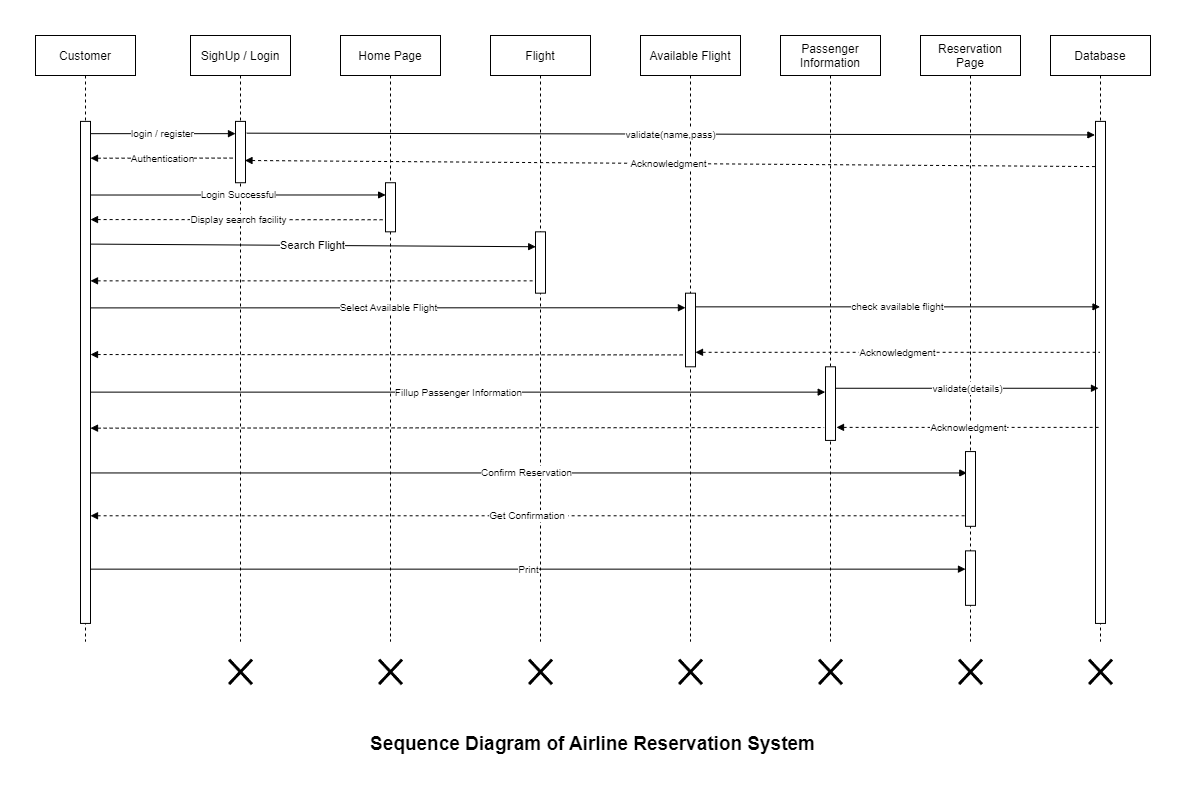

The diagram above was exported from draw.io. Its source (the exported page's mxGraphModel, read from the mxfile embedded in the PNG):
<mxGraphModel dx="2072" dy="1212" grid="1" gridSize="10" guides="1" tooltips="1" connect="1" arrows="1" fold="1" page="1" pageScale="1" pageWidth="1169" pageHeight="827" math="0" shadow="0">
  <root>
    <mxCell id="0" />
    <mxCell id="1" parent="0" />
    <mxCell id="ziVx3dhP-D84dbd3S2Zg-16" value="" style="group" parent="1" vertex="1" connectable="0">
      <mxGeometry x="27" y="50" width="1115" height="727.81" as="geometry" />
    </mxCell>
    <mxCell id="3nuBFxr9cyL0pnOWT2aG-1" value="Customer" style="shape=umlLifeline;perimeter=lifelinePerimeter;container=0;collapsible=0;recursiveResize=0;rounded=0;shadow=0;strokeWidth=1;" parent="ziVx3dhP-D84dbd3S2Zg-16" vertex="1">
      <mxGeometry width="100" height="606.0181410517732" as="geometry" />
    </mxCell>
    <mxCell id="3nuBFxr9cyL0pnOWT2aG-5" value="SighUp / Login" style="shape=umlLifeline;perimeter=lifelinePerimeter;container=0;collapsible=0;recursiveResize=0;rounded=0;shadow=0;strokeWidth=1;" parent="ziVx3dhP-D84dbd3S2Zg-16" vertex="1">
      <mxGeometry x="155" width="100" height="606.0181410517732" as="geometry" />
    </mxCell>
    <mxCell id="Khr7j5VVwdIpFSKAHtkD-1" value="Home Page" style="shape=umlLifeline;perimeter=lifelinePerimeter;container=0;collapsible=0;recursiveResize=0;rounded=0;shadow=0;strokeWidth=1;" parent="ziVx3dhP-D84dbd3S2Zg-16" vertex="1">
      <mxGeometry x="305" width="100" height="606.0181410517732" as="geometry" />
    </mxCell>
    <mxCell id="p9kovUa8sHWyjOpRZvxh-2" value="Database" style="shape=umlLifeline;perimeter=lifelinePerimeter;container=0;collapsible=0;recursiveResize=0;rounded=0;shadow=0;strokeWidth=1;" parent="ziVx3dhP-D84dbd3S2Zg-16" vertex="1">
      <mxGeometry x="1015" width="100" height="606.0181410517732" as="geometry" />
    </mxCell>
    <mxCell id="p9kovUa8sHWyjOpRZvxh-4" value="Flight" style="shape=umlLifeline;perimeter=lifelinePerimeter;container=0;collapsible=0;recursiveResize=0;rounded=0;shadow=0;strokeWidth=1;" parent="ziVx3dhP-D84dbd3S2Zg-16" vertex="1">
      <mxGeometry x="455" width="100" height="606.0181410517732" as="geometry" />
    </mxCell>
    <mxCell id="p9kovUa8sHWyjOpRZvxh-10" value="&lt;font style=&quot;font-size: 10px;&quot;&gt;Login Successful&lt;/font&gt;" style="endArrow=block;endSize=5;endFill=1;html=1;rounded=0;jumpSize=2;entryX=0.011;entryY=0.249;entryDx=0;entryDy=0;entryPerimeter=0;" parent="ziVx3dhP-D84dbd3S2Zg-16" target="Khr7j5VVwdIpFSKAHtkD-2" edge="1">
      <mxGeometry width="160" relative="1" as="geometry">
        <mxPoint x="55" y="159.51536166756733" as="sourcePoint" />
        <mxPoint x="355" y="159.51536166756733" as="targetPoint" />
        <mxPoint as="offset" />
      </mxGeometry>
    </mxCell>
    <mxCell id="p9kovUa8sHWyjOpRZvxh-13" value="&lt;font style=&quot;font-size: 10px;&quot;&gt;Authentication&lt;/font&gt;" style="endArrow=none;endSize=5;endFill=0;html=1;rounded=0;jumpSize=2;fontSize=5;startArrow=block;startFill=1;startSize=5;entryX=-0.062;entryY=0.598;entryDx=0;entryDy=0;entryPerimeter=0;dashed=1;" parent="ziVx3dhP-D84dbd3S2Zg-16" target="3nuBFxr9cyL0pnOWT2aG-6" edge="1">
      <mxGeometry width="160" relative="1" as="geometry">
        <mxPoint x="55" y="122.70412435966716" as="sourcePoint" />
        <mxPoint x="195" y="122.70412435966716" as="targetPoint" />
        <mxPoint as="offset" />
      </mxGeometry>
    </mxCell>
    <mxCell id="p9kovUa8sHWyjOpRZvxh-14" value="&lt;span style=&quot;font-size: 10px;&quot;&gt;Display search facility&lt;/span&gt;" style="endArrow=none;endSize=5;endFill=0;html=1;rounded=0;jumpSize=2;fontSize=5;startArrow=block;startFill=1;startSize=5;entryX=-0.078;entryY=0.754;entryDx=0;entryDy=0;entryPerimeter=0;dashed=1;" parent="ziVx3dhP-D84dbd3S2Zg-16" target="Khr7j5VVwdIpFSKAHtkD-2" edge="1">
      <mxGeometry width="160" relative="1" as="geometry">
        <mxPoint x="55" y="184.05618653950074" as="sourcePoint" />
        <mxPoint x="355" y="184.05618653950074" as="targetPoint" />
        <mxPoint as="offset" />
      </mxGeometry>
    </mxCell>
    <mxCell id="p9kovUa8sHWyjOpRZvxh-15" value="Reservation&#10;Page" style="shape=umlLifeline;perimeter=lifelinePerimeter;container=0;collapsible=0;recursiveResize=0;rounded=0;shadow=0;strokeWidth=1;" parent="ziVx3dhP-D84dbd3S2Zg-16" vertex="1">
      <mxGeometry x="885" width="100" height="606.0181410517732" as="geometry" />
    </mxCell>
    <mxCell id="p9kovUa8sHWyjOpRZvxh-28" value="Passenger &#10;Information" style="shape=umlLifeline;perimeter=lifelinePerimeter;container=0;collapsible=0;recursiveResize=0;rounded=0;shadow=0;strokeWidth=1;" parent="ziVx3dhP-D84dbd3S2Zg-16" vertex="1">
      <mxGeometry x="745" width="100" height="606.0181410517732" as="geometry" />
    </mxCell>
    <mxCell id="p9kovUa8sHWyjOpRZvxh-30" value="Available Flight" style="shape=umlLifeline;perimeter=lifelinePerimeter;container=0;collapsible=0;recursiveResize=0;rounded=0;shadow=0;strokeWidth=1;" parent="ziVx3dhP-D84dbd3S2Zg-16" vertex="1">
      <mxGeometry x="605" width="100" height="606.0181410517732" as="geometry" />
    </mxCell>
    <mxCell id="p9kovUa8sHWyjOpRZvxh-32" value="&lt;span style=&quot;font-size: 10px;&quot;&gt;Select Available Flight&lt;/span&gt;" style="endArrow=block;endSize=5;endFill=1;html=1;rounded=0;jumpSize=2;entryX=-0.007;entryY=0.198;entryDx=0;entryDy=0;entryPerimeter=0;" parent="ziVx3dhP-D84dbd3S2Zg-16" target="p9kovUa8sHWyjOpRZvxh-31" edge="1">
      <mxGeometry width="160" relative="1" as="geometry">
        <mxPoint x="55" y="272.4031560784611" as="sourcePoint" />
        <mxPoint x="530.2" y="272.5381306152568" as="targetPoint" />
        <mxPoint as="offset" />
      </mxGeometry>
    </mxCell>
    <mxCell id="p9kovUa8sHWyjOpRZvxh-36" value="" style="endArrow=none;endSize=5;endFill=0;html=1;rounded=0;jumpSize=2;fontSize=5;startArrow=block;startFill=1;startSize=5;entryX=-0.133;entryY=0.825;entryDx=0;entryDy=0;entryPerimeter=0;dashed=1;" parent="ziVx3dhP-D84dbd3S2Zg-16" target="p9kovUa8sHWyjOpRZvxh-29" edge="1">
      <mxGeometry width="160" relative="1" as="geometry">
        <mxPoint x="55" y="392.6531979509349" as="sourcePoint" />
        <mxPoint x="652.5" y="393.03358073644984" as="targetPoint" />
        <mxPoint as="offset" />
      </mxGeometry>
    </mxCell>
    <mxCell id="p9kovUa8sHWyjOpRZvxh-38" value="&lt;font style=&quot;font-size: 10px;&quot;&gt;Confirm Reservation&lt;/font&gt;" style="endArrow=block;endSize=5;endFill=1;html=1;rounded=0;jumpSize=2;entryX=0.13;entryY=0.286;entryDx=0;entryDy=0;entryPerimeter=0;" parent="ziVx3dhP-D84dbd3S2Zg-16" source="3nuBFxr9cyL0pnOWT2aG-1" target="p9kovUa8sHWyjOpRZvxh-16" edge="1">
      <mxGeometry width="160" relative="1" as="geometry">
        <mxPoint x="95.00000000000011" y="429.4644352588353" as="sourcePoint" />
        <mxPoint x="925" y="430.69147650243167" as="targetPoint" />
        <mxPoint as="offset" />
      </mxGeometry>
    </mxCell>
    <mxCell id="3nuBFxr9cyL0pnOWT2aG-2" value="" style="points=[];perimeter=orthogonalPerimeter;rounded=0;shadow=0;strokeWidth=1;container=0;" parent="ziVx3dhP-D84dbd3S2Zg-16" vertex="1">
      <mxGeometry x="45" y="85.89176518548715" width="10" height="502.03628210354657" as="geometry" />
    </mxCell>
    <mxCell id="3nuBFxr9cyL0pnOWT2aG-6" value="" style="points=[];perimeter=orthogonalPerimeter;rounded=0;shadow=0;strokeWidth=1;container=0;" parent="ziVx3dhP-D84dbd3S2Zg-16" vertex="1">
      <mxGeometry x="200" y="85.89288705176702" width="10" height="61.35206217983359" as="geometry" />
    </mxCell>
    <mxCell id="p9kovUa8sHWyjOpRZvxh-6" value="&lt;font style=&quot;font-size: 10px;&quot;&gt;login / register&lt;/font&gt;" style="endArrow=block;endSize=5;endFill=1;html=1;rounded=0;jumpSize=2;" parent="ziVx3dhP-D84dbd3S2Zg-16" edge="1">
      <mxGeometry width="160" relative="1" as="geometry">
        <mxPoint x="55" y="98.16329948773372" as="sourcePoint" />
        <mxPoint x="200" y="98.16329948773372" as="targetPoint" />
        <mxPoint as="offset" />
      </mxGeometry>
    </mxCell>
    <mxCell id="p9kovUa8sHWyjOpRZvxh-17" value="Search Flight" style="endArrow=block;endSize=5;endFill=1;html=1;rounded=0;jumpSize=2;entryX=0.02;entryY=0.243;entryDx=0;entryDy=0;entryPerimeter=0;" parent="ziVx3dhP-D84dbd3S2Zg-16" target="p9kovUa8sHWyjOpRZvxh-5" edge="1">
      <mxGeometry width="160" relative="1" as="geometry">
        <mxPoint x="55" y="208.5970114114342" as="sourcePoint" />
        <mxPoint x="350.1100000000001" y="208.5970114114342" as="targetPoint" />
        <mxPoint as="offset" />
      </mxGeometry>
    </mxCell>
    <mxCell id="Khr7j5VVwdIpFSKAHtkD-2" value="" style="points=[];perimeter=orthogonalPerimeter;rounded=0;shadow=0;strokeWidth=1;container=0;" parent="ziVx3dhP-D84dbd3S2Zg-16" vertex="1">
      <mxGeometry x="350" y="147.24494923160063" width="10" height="49.08164974386687" as="geometry" />
    </mxCell>
    <mxCell id="p9kovUa8sHWyjOpRZvxh-3" value="" style="points=[];perimeter=orthogonalPerimeter;rounded=0;shadow=0;strokeWidth=1;container=0;" parent="ziVx3dhP-D84dbd3S2Zg-16" vertex="1">
      <mxGeometry x="1060" y="85.89176518548715" width="10" height="502.03628210354657" as="geometry" />
    </mxCell>
    <mxCell id="p9kovUa8sHWyjOpRZvxh-7" value="&lt;font style=&quot;font-size: 10px;&quot;&gt;validate(name,pass)&lt;/font&gt;" style="endArrow=block;endSize=5;endFill=1;html=1;rounded=0;jumpSize=2;exitX=1.126;exitY=0.192;exitDx=0;exitDy=0;exitPerimeter=0;entryX=-0.061;entryY=0.027;entryDx=0;entryDy=0;entryPerimeter=0;" parent="ziVx3dhP-D84dbd3S2Zg-16" source="3nuBFxr9cyL0pnOWT2aG-6" target="p9kovUa8sHWyjOpRZvxh-3" edge="1">
      <mxGeometry x="-0.0008" width="160" relative="1" as="geometry">
        <mxPoint x="280" y="98.54368227324869" as="sourcePoint" />
        <mxPoint x="565" y="171.78577410353404" as="targetPoint" />
        <mxPoint as="offset" />
      </mxGeometry>
    </mxCell>
    <mxCell id="p9kovUa8sHWyjOpRZvxh-8" value="&lt;font style=&quot;font-size: 10px;&quot;&gt;Acknowledgment&lt;/font&gt;" style="endArrow=none;endSize=7;endFill=0;html=1;rounded=0;jumpSize=2;startArrow=block;startFill=1;startSize=5;exitX=0.948;exitY=0.637;exitDx=0;exitDy=0;exitPerimeter=0;entryX=-0.066;entryY=0.09;entryDx=0;entryDy=0;entryPerimeter=0;dashed=1;" parent="ziVx3dhP-D84dbd3S2Zg-16" source="3nuBFxr9cyL0pnOWT2aG-6" target="p9kovUa8sHWyjOpRZvxh-3" edge="1">
      <mxGeometry width="160" relative="1" as="geometry">
        <mxPoint x="235" y="125.15820684686048" as="sourcePoint" />
        <mxPoint x="1055" y="125.15820684686048" as="targetPoint" />
        <mxPoint as="offset" />
      </mxGeometry>
    </mxCell>
    <mxCell id="p9kovUa8sHWyjOpRZvxh-5" value="" style="points=[];perimeter=orthogonalPerimeter;rounded=0;shadow=0;strokeWidth=1;container=0;" parent="ziVx3dhP-D84dbd3S2Zg-16" vertex="1">
      <mxGeometry x="500" y="196.32659897546745" width="10" height="61.35206217983359" as="geometry" />
    </mxCell>
    <mxCell id="p9kovUa8sHWyjOpRZvxh-21" value="" style="endArrow=none;endSize=5;endFill=0;html=1;rounded=0;jumpSize=2;fontSize=5;startArrow=block;startFill=1;startSize=5;entryX=-0.003;entryY=0.799;entryDx=0;entryDy=0;entryPerimeter=0;dashed=1;" parent="ziVx3dhP-D84dbd3S2Zg-16" source="3nuBFxr9cyL0pnOWT2aG-2" target="p9kovUa8sHWyjOpRZvxh-5" edge="1">
      <mxGeometry width="160" relative="1" as="geometry">
        <mxPoint x="65" y="245.40824871933432" as="sourcePoint" />
        <mxPoint x="495" y="245.40824871933432" as="targetPoint" />
        <mxPoint as="offset" />
      </mxGeometry>
    </mxCell>
    <mxCell id="p9kovUa8sHWyjOpRZvxh-33" value="" style="endArrow=none;endSize=5;endFill=0;html=1;rounded=0;jumpSize=2;fontSize=5;startArrow=block;startFill=1;startSize=5;entryX=-0.003;entryY=0.799;entryDx=0;entryDy=0;entryPerimeter=0;dashed=1;" parent="ziVx3dhP-D84dbd3S2Zg-16" edge="1">
      <mxGeometry x="0.0017" width="160" relative="1" as="geometry">
        <mxPoint x="55" y="319.0307233351346" as="sourcePoint" />
        <mxPoint x="650" y="319.41110612064966" as="targetPoint" />
        <mxPoint as="offset" />
      </mxGeometry>
    </mxCell>
    <mxCell id="p9kovUa8sHWyjOpRZvxh-16" value="" style="points=[];perimeter=orthogonalPerimeter;rounded=0;shadow=0;strokeWidth=1;container=0;" parent="ziVx3dhP-D84dbd3S2Zg-16" vertex="1">
      <mxGeometry x="930" y="416.07215654300853" width="10" height="74.74826742763962" as="geometry" />
    </mxCell>
    <mxCell id="p9kovUa8sHWyjOpRZvxh-39" value="&lt;font style=&quot;font-size: 10px;&quot;&gt;Get Confirmation&amp;nbsp;&lt;/font&gt;" style="endArrow=none;endSize=5;endFill=0;html=1;rounded=0;jumpSize=2;fontSize=5;startArrow=block;startFill=1;startSize=5;entryX=-0.042;entryY=0.859;entryDx=0;entryDy=0;entryPerimeter=0;dashed=1;" parent="ziVx3dhP-D84dbd3S2Zg-16" source="3nuBFxr9cyL0pnOWT2aG-2" target="p9kovUa8sHWyjOpRZvxh-16" edge="1">
      <mxGeometry width="160" relative="1" as="geometry">
        <mxPoint x="195" y="479.1596056245003" as="sourcePoint" />
        <mxPoint x="928.6700000000001" y="478.54608500270206" as="targetPoint" />
        <mxPoint as="offset" />
      </mxGeometry>
    </mxCell>
    <mxCell id="p9kovUa8sHWyjOpRZvxh-29" value="" style="points=[];perimeter=orthogonalPerimeter;rounded=0;shadow=0;strokeWidth=1;container=0;" parent="ziVx3dhP-D84dbd3S2Zg-16" vertex="1">
      <mxGeometry x="790" y="331.30113577110137" width="10" height="73.6224746158003" as="geometry" />
    </mxCell>
    <mxCell id="p9kovUa8sHWyjOpRZvxh-31" value="" style="points=[];perimeter=orthogonalPerimeter;rounded=0;shadow=0;strokeWidth=1;container=0;" parent="ziVx3dhP-D84dbd3S2Zg-16" vertex="1">
      <mxGeometry x="650" y="257.67866115530103" width="10" height="73.6224746158003" as="geometry" />
    </mxCell>
    <mxCell id="ziVx3dhP-D84dbd3S2Zg-4" value="&lt;font style=&quot;font-size: 10px;&quot;&gt;validate(details)&lt;/font&gt;" style="endArrow=block;endSize=5;endFill=1;html=1;rounded=0;jumpSize=2;" parent="ziVx3dhP-D84dbd3S2Zg-16" source="p9kovUa8sHWyjOpRZvxh-29" edge="1">
      <mxGeometry x="-0.0008" width="160" relative="1" as="geometry">
        <mxPoint x="803" y="352.75682837342026" as="sourcePoint" />
        <mxPoint x="1063" y="352.75682837342026" as="targetPoint" />
        <mxPoint as="offset" />
      </mxGeometry>
    </mxCell>
    <mxCell id="p9kovUa8sHWyjOpRZvxh-35" value="&lt;font style=&quot;font-size: 10px;&quot;&gt;Fillup Passenger Information&lt;/font&gt;" style="endArrow=block;endSize=5;endFill=1;html=1;rounded=0;jumpSize=2;entryX=-0.028;entryY=0.344;entryDx=0;entryDy=0;entryPerimeter=0;" parent="ziVx3dhP-D84dbd3S2Zg-16" source="3nuBFxr9cyL0pnOWT2aG-2" target="p9kovUa8sHWyjOpRZvxh-29" edge="1">
      <mxGeometry width="160" relative="1" as="geometry">
        <mxPoint x="65.07" y="355.98920559226633" as="sourcePoint" />
        <mxPoint x="660.0000000000001" y="355.8419606430348" as="targetPoint" />
        <mxPoint as="offset" />
      </mxGeometry>
    </mxCell>
    <mxCell id="ziVx3dhP-D84dbd3S2Zg-5" value="&lt;font style=&quot;font-size: 10px;&quot;&gt;Acknowledgment&lt;/font&gt;" style="endArrow=none;endSize=7;endFill=0;html=1;rounded=0;jumpSize=2;startArrow=block;startFill=1;startSize=5;dashed=1;exitX=1.1;exitY=0.823;exitDx=0;exitDy=0;exitPerimeter=0;" parent="ziVx3dhP-D84dbd3S2Zg-16" source="p9kovUa8sHWyjOpRZvxh-29" target="p9kovUa8sHWyjOpRZvxh-2" edge="1">
      <mxGeometry width="160" relative="1" as="geometry">
        <mxPoint x="800" y="398.1900988585405" as="sourcePoint" />
        <mxPoint x="1229.8600000000001" y="397.98549849575113" as="targetPoint" />
        <mxPoint as="offset" />
      </mxGeometry>
    </mxCell>
    <mxCell id="ziVx3dhP-D84dbd3S2Zg-6" value="&lt;span style=&quot;font-size: 10px;&quot;&gt;check available flight&lt;/span&gt;" style="endArrow=block;endSize=5;endFill=1;html=1;rounded=0;jumpSize=2;" parent="ziVx3dhP-D84dbd3S2Zg-16" target="p9kovUa8sHWyjOpRZvxh-2" edge="1">
      <mxGeometry x="-0.0008" width="160" relative="1" as="geometry">
        <mxPoint x="660" y="271.35140644109254" as="sourcePoint" />
        <mxPoint x="923" y="271.35140644109254" as="targetPoint" />
        <mxPoint as="offset" />
      </mxGeometry>
    </mxCell>
    <mxCell id="ziVx3dhP-D84dbd3S2Zg-7" value="&lt;font style=&quot;font-size: 10px;&quot;&gt;Acknowledgment&lt;/font&gt;" style="endArrow=none;endSize=7;endFill=0;html=1;rounded=0;jumpSize=2;startArrow=block;startFill=1;startSize=5;dashed=1;exitX=1.1;exitY=0.823;exitDx=0;exitDy=0;exitPerimeter=0;" parent="ziVx3dhP-D84dbd3S2Zg-16" target="p9kovUa8sHWyjOpRZvxh-2" edge="1">
      <mxGeometry width="160" relative="1" as="geometry">
        <mxPoint x="660" y="316.8004531707734" as="sourcePoint" />
        <mxPoint x="918.2100000000003" y="316.5795857469259" as="targetPoint" />
        <mxPoint as="offset" />
      </mxGeometry>
    </mxCell>
    <mxCell id="ziVx3dhP-D84dbd3S2Zg-11" value="" style="points=[];perimeter=orthogonalPerimeter;rounded=0;shadow=0;strokeWidth=1;container=0;" parent="ziVx3dhP-D84dbd3S2Zg-16" vertex="1">
      <mxGeometry x="930" y="515.3596361598043" width="10" height="54.47831736649" as="geometry" />
    </mxCell>
    <mxCell id="ziVx3dhP-D84dbd3S2Zg-13" value="&lt;font style=&quot;font-size: 10px;&quot;&gt;Print&lt;/font&gt;" style="endArrow=block;endSize=5;endFill=1;html=1;rounded=0;jumpSize=2;entryX=0.13;entryY=0.286;entryDx=0;entryDy=0;entryPerimeter=0;" parent="ziVx3dhP-D84dbd3S2Zg-16" source="3nuBFxr9cyL0pnOWT2aG-2" edge="1">
      <mxGeometry width="160" relative="1" as="geometry">
        <mxPoint x="48.14736842105249" y="533.653279657562" as="sourcePoint" />
        <mxPoint x="929.9999999999998" y="533.653279657562" as="targetPoint" />
        <mxPoint as="offset" />
      </mxGeometry>
    </mxCell>
    <mxCell id="p9kovUa8sHWyjOpRZvxh-41" value="Sequence Diagram of Airline Reservation System" style="text;html=1;strokeColor=none;fillColor=none;align=center;verticalAlign=middle;whiteSpace=wrap;rounded=0;fontSize=19;fontStyle=1;container=0;" parent="ziVx3dhP-D84dbd3S2Zg-16" vertex="1">
      <mxGeometry x="260" y="690.9987626920998" width="595" height="36.81123730790015" as="geometry" />
    </mxCell>
    <mxCell id="xyf3ejvrjAVXgrdl9L91-1" value="" style="shape=umlDestroy;whiteSpace=wrap;html=1;strokeWidth=3;container=0;" parent="ziVx3dhP-D84dbd3S2Zg-16" vertex="1">
      <mxGeometry x="193.5" y="624.1071129482331" width="23" height="24.540824871933435" as="geometry" />
    </mxCell>
    <mxCell id="xyf3ejvrjAVXgrdl9L91-2" value="" style="shape=umlDestroy;whiteSpace=wrap;html=1;strokeWidth=3;container=0;" parent="ziVx3dhP-D84dbd3S2Zg-16" vertex="1">
      <mxGeometry x="343.5" y="624.1071129482331" width="23" height="24.540824871933435" as="geometry" />
    </mxCell>
    <mxCell id="xyf3ejvrjAVXgrdl9L91-3" value="" style="shape=umlDestroy;whiteSpace=wrap;html=1;strokeWidth=3;container=0;" parent="ziVx3dhP-D84dbd3S2Zg-16" vertex="1">
      <mxGeometry x="493.5" y="624.1071129482331" width="23" height="24.540824871933435" as="geometry" />
    </mxCell>
    <mxCell id="xyf3ejvrjAVXgrdl9L91-4" value="" style="shape=umlDestroy;whiteSpace=wrap;html=1;strokeWidth=3;container=0;" parent="ziVx3dhP-D84dbd3S2Zg-16" vertex="1">
      <mxGeometry x="643.5" y="624.1071129482331" width="23" height="24.540824871933435" as="geometry" />
    </mxCell>
    <mxCell id="xyf3ejvrjAVXgrdl9L91-5" value="" style="shape=umlDestroy;whiteSpace=wrap;html=1;strokeWidth=3;container=0;" parent="ziVx3dhP-D84dbd3S2Zg-16" vertex="1">
      <mxGeometry x="783.5" y="624.1071129482331" width="23" height="24.540824871933435" as="geometry" />
    </mxCell>
    <mxCell id="xyf3ejvrjAVXgrdl9L91-6" value="" style="shape=umlDestroy;whiteSpace=wrap;html=1;strokeWidth=3;container=0;" parent="ziVx3dhP-D84dbd3S2Zg-16" vertex="1">
      <mxGeometry x="923.5" y="624.1071129482331" width="23" height="24.540824871933435" as="geometry" />
    </mxCell>
    <mxCell id="xyf3ejvrjAVXgrdl9L91-7" value="" style="shape=umlDestroy;whiteSpace=wrap;html=1;strokeWidth=3;container=0;" parent="ziVx3dhP-D84dbd3S2Zg-16" vertex="1">
      <mxGeometry x="1053.5" y="624.1071129482331" width="23" height="24.540824871933435" as="geometry" />
    </mxCell>
  </root>
</mxGraphModel>